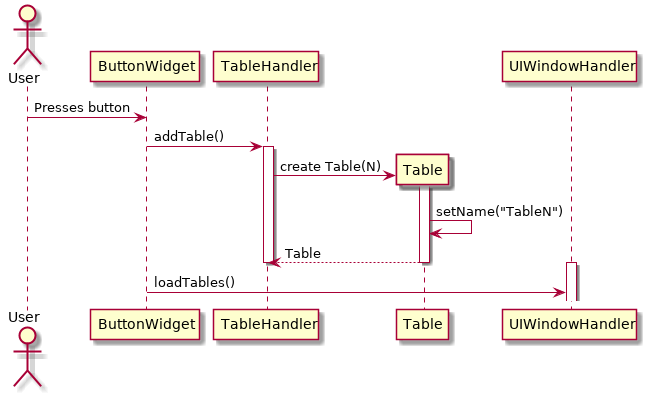

The diagram above was rendered by PlantUML. Its source (embedded in the PNG):
@startuml
actor User

User->ButtonWidget: Presses button

ButtonWidget -> TableHandler: addTable()

activate TableHandler
create Table
TableHandler -> Table: create Table(N)
activate Table
Table -> Table: setName("TableN")
return Table
deactivate TableHandler

activate UIWindowHandler
ButtonWidget -> UIWindowHandler: loadTables()

@enduml